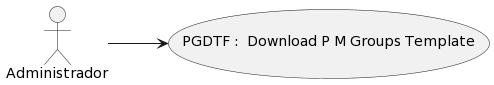

The diagram above was rendered by PlantUML. Its source (embedded in the PNG):
@startuml
left to right direction

    usecase "PGDTF :  Download P M Groups Template" as UserCase
    "Administrador" --> UserCase
@enduml